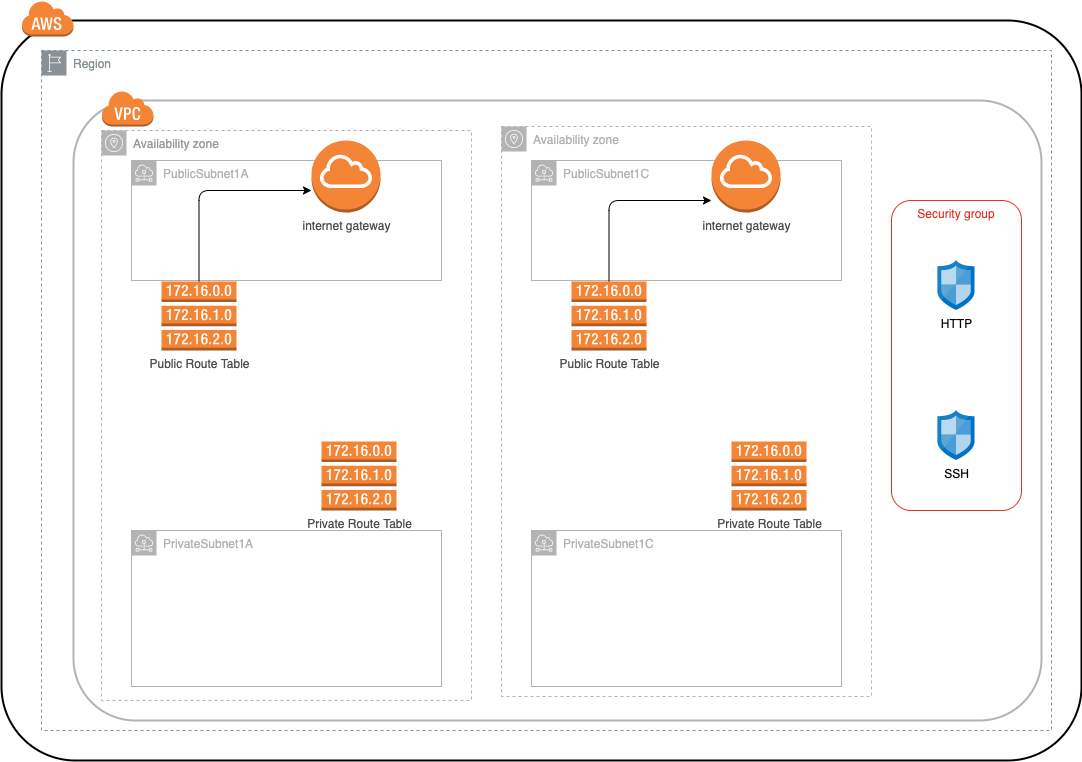

The diagram above was exported from draw.io. Its source (the exported page's mxGraphModel, read from the mxfile embedded in the PNG):
<mxGraphModel dx="892" dy="498" grid="1" gridSize="10" guides="1" tooltips="1" connect="1" arrows="1" fold="1" page="1" pageScale="1" pageWidth="1169" pageHeight="827" background="#ffffff" math="0" shadow="0">
  <root>
    <mxCell id="0" />
    <mxCell id="1" parent="0" />
    <mxCell id="N_iScunYjM78a0ColuLF-1" value="" style="rounded=1;arcSize=10;dashed=0;fillColor=none;gradientColor=none;strokeWidth=2;strokeColor=#000000;" parent="1" vertex="1">
      <mxGeometry x="70" y="50" width="1080" height="740" as="geometry" />
    </mxCell>
    <mxCell id="N_iScunYjM78a0ColuLF-5" value="Region" style="sketch=0;outlineConnect=0;gradientColor=none;html=1;whiteSpace=wrap;fontSize=12;fontStyle=0;shape=mxgraph.aws4.group;grIcon=mxgraph.aws4.group_region;strokeColor=#879196;fillColor=none;verticalAlign=top;align=left;spacingLeft=30;fontColor=#879196;dashed=1;rounded=1;" parent="1" vertex="1">
      <mxGeometry x="110" y="80" width="1010" height="680" as="geometry" />
    </mxCell>
    <mxCell id="N_iScunYjM78a0ColuLF-3" value="" style="rounded=1;arcSize=10;dashed=0;fillColor=none;gradientColor=none;strokeWidth=2;strokeColor=#B3B3B3;" parent="1" vertex="1">
      <mxGeometry x="142" y="130" width="968" height="620" as="geometry" />
    </mxCell>
    <mxCell id="13" value="Availability zone" style="sketch=0;outlineConnect=0;gradientColor=none;html=1;whiteSpace=wrap;fontSize=12;fontStyle=0;shape=mxgraph.aws4.group;grIcon=mxgraph.aws4.group_availability_zone;strokeColor=#B3B3B3;fillColor=none;verticalAlign=top;align=left;spacingLeft=30;fontColor=#B3B3B3;dashed=1;rounded=1;" parent="1" vertex="1">
      <mxGeometry x="570" y="156" width="370" height="570" as="geometry" />
    </mxCell>
    <mxCell id="12" value="Availability zone" style="sketch=0;outlineConnect=0;gradientColor=none;html=1;whiteSpace=wrap;fontSize=12;fontStyle=0;shape=mxgraph.aws4.group;grIcon=mxgraph.aws4.group_availability_zone;strokeColor=#B3B3B3;fillColor=none;verticalAlign=top;align=left;spacingLeft=30;fontColor=#999999;dashed=1;rounded=1;" parent="1" vertex="1">
      <mxGeometry x="170" y="160" width="370" height="570" as="geometry" />
    </mxCell>
    <mxCell id="N_iScunYjM78a0ColuLF-2" value="" style="dashed=0;html=1;shape=mxgraph.aws3.cloud;fillColor=#F58536;gradientColor=none;dashed=0;rounded=1;" parent="1" vertex="1">
      <mxGeometry x="90" y="30" width="52" height="36" as="geometry" />
    </mxCell>
    <mxCell id="N_iScunYjM78a0ColuLF-4" value="" style="dashed=0;html=1;shape=mxgraph.aws3.virtual_private_cloud;fillColor=#F58536;gradientColor=none;dashed=0;rounded=1;" parent="1" vertex="1">
      <mxGeometry x="170" y="120" width="52" height="36" as="geometry" />
    </mxCell>
    <mxCell id="5" value="PublicSubnet1A" style="sketch=0;outlineConnect=0;gradientColor=none;html=1;whiteSpace=wrap;fontSize=12;fontStyle=0;shape=mxgraph.aws4.group;grIcon=mxgraph.aws4.group_subnet;strokeColor=#B3B3B3;fillColor=none;verticalAlign=top;align=left;spacingLeft=30;fontColor=#B3B3B3;dashed=0;rounded=1;" parent="1" vertex="1">
      <mxGeometry x="200" y="190" width="310" height="120" as="geometry" />
    </mxCell>
    <mxCell id="6" value="PrivateSubnet1A" style="sketch=0;outlineConnect=0;gradientColor=none;html=1;whiteSpace=wrap;fontSize=12;fontStyle=0;shape=mxgraph.aws4.group;grIcon=mxgraph.aws4.group_subnet;strokeColor=#B3B3B3;fillColor=none;verticalAlign=top;align=left;spacingLeft=30;fontColor=#B3B3B3;dashed=0;rounded=1;" parent="1" vertex="1">
      <mxGeometry x="200" y="560" width="310" height="156" as="geometry" />
    </mxCell>
    <mxCell id="7" value="PublicSubnet1C" style="sketch=0;outlineConnect=0;gradientColor=none;html=1;whiteSpace=wrap;fontSize=12;fontStyle=0;shape=mxgraph.aws4.group;grIcon=mxgraph.aws4.group_subnet;strokeColor=#B3B3B3;fillColor=none;verticalAlign=top;align=left;spacingLeft=30;fontColor=#B3B3B3;dashed=0;rounded=1;" parent="1" vertex="1">
      <mxGeometry x="600" y="190" width="310" height="120" as="geometry" />
    </mxCell>
    <mxCell id="9" value="PrivateSubnet1C" style="sketch=0;outlineConnect=0;gradientColor=none;html=1;whiteSpace=wrap;fontSize=12;fontStyle=0;shape=mxgraph.aws4.group;grIcon=mxgraph.aws4.group_subnet;strokeColor=#B3B3B3;fillColor=none;verticalAlign=top;align=left;spacingLeft=30;fontColor=#B3B3B3;dashed=0;rounded=1;" parent="1" vertex="1">
      <mxGeometry x="600" y="560" width="310" height="156" as="geometry" />
    </mxCell>
    <mxCell id="10" value="internet gateway" style="outlineConnect=0;dashed=0;verticalLabelPosition=bottom;verticalAlign=top;align=center;html=1;shape=mxgraph.aws3.internet_gateway;fillColor=#F58536;gradientColor=none;rounded=1;fontColor=#4D4D4D;" parent="1" vertex="1">
      <mxGeometry x="380" y="170" width="69" height="72" as="geometry" />
    </mxCell>
    <mxCell id="11" value="internet gateway" style="outlineConnect=0;dashed=0;verticalLabelPosition=bottom;verticalAlign=top;align=center;html=1;shape=mxgraph.aws3.internet_gateway;fillColor=#F58536;gradientColor=none;rounded=1;fontColor=#4D4D4D;" parent="1" vertex="1">
      <mxGeometry x="780" y="170" width="69" height="72" as="geometry" />
    </mxCell>
    <mxCell id="22" style="edgeStyle=orthogonalEdgeStyle;html=1;rounded=1;strokeColor=#000000;" parent="1" source="15" target="10" edge="1">
      <mxGeometry relative="1" as="geometry">
        <Array as="points">
          <mxPoint x="268" y="220" />
        </Array>
      </mxGeometry>
    </mxCell>
    <mxCell id="15" value="Public Route Table" style="outlineConnect=0;dashed=0;verticalLabelPosition=bottom;verticalAlign=top;align=center;html=1;shape=mxgraph.aws3.route_table;fillColor=#F58536;gradientColor=none;rounded=1;fontColor=#4D4D4D;" parent="1" vertex="1">
      <mxGeometry x="230" y="311" width="75" height="69" as="geometry" />
    </mxCell>
    <mxCell id="16" value="Private Route Table" style="outlineConnect=0;dashed=0;verticalLabelPosition=bottom;verticalAlign=top;align=center;html=1;shape=mxgraph.aws3.route_table;fillColor=#F58536;gradientColor=none;rounded=1;fontColor=#4D4D4D;" parent="1" vertex="1">
      <mxGeometry x="390" y="471" width="75" height="69" as="geometry" />
    </mxCell>
    <mxCell id="24" style="edgeStyle=orthogonalEdgeStyle;html=1;rounded=1;strokeColor=#000000;" parent="1" source="17" target="11" edge="1">
      <mxGeometry relative="1" as="geometry">
        <Array as="points">
          <mxPoint x="678" y="230" />
        </Array>
      </mxGeometry>
    </mxCell>
    <mxCell id="17" value="Public Route Table" style="outlineConnect=0;dashed=0;verticalLabelPosition=bottom;verticalAlign=top;align=center;html=1;shape=mxgraph.aws3.route_table;fillColor=#F58536;gradientColor=none;rounded=1;fontColor=#4D4D4D;" parent="1" vertex="1">
      <mxGeometry x="640" y="311" width="75" height="69" as="geometry" />
    </mxCell>
    <mxCell id="18" value="Private Route Table" style="outlineConnect=0;dashed=0;verticalLabelPosition=bottom;verticalAlign=top;align=center;html=1;shape=mxgraph.aws3.route_table;fillColor=#F58536;gradientColor=none;rounded=1;fontColor=#4D4D4D;" parent="1" vertex="1">
      <mxGeometry x="800" y="471" width="75" height="69" as="geometry" />
    </mxCell>
    <mxCell id="19" value="Security group" style="fillColor=none;strokeColor=#DD3522;verticalAlign=top;fontStyle=0;fontColor=#DD3522;rounded=1;" parent="1" vertex="1">
      <mxGeometry x="960" y="230" width="130" height="310" as="geometry" />
    </mxCell>
    <mxCell id="20" value="HTTP" style="sketch=0;aspect=fixed;html=1;points=[];align=center;image;fontSize=12;image=img/lib/mscae/Network_Security_Groups_Classic.svg;rounded=1;" parent="1" vertex="1">
      <mxGeometry x="1006.5" y="290" width="37" height="50" as="geometry" />
    </mxCell>
    <mxCell id="21" value="SSH" style="sketch=0;aspect=fixed;html=1;points=[];align=center;image;fontSize=12;image=img/lib/mscae/Network_Security_Groups_Classic.svg;rounded=1;" parent="1" vertex="1">
      <mxGeometry x="1006.5" y="440" width="37" height="50" as="geometry" />
    </mxCell>
  </root>
</mxGraphModel>